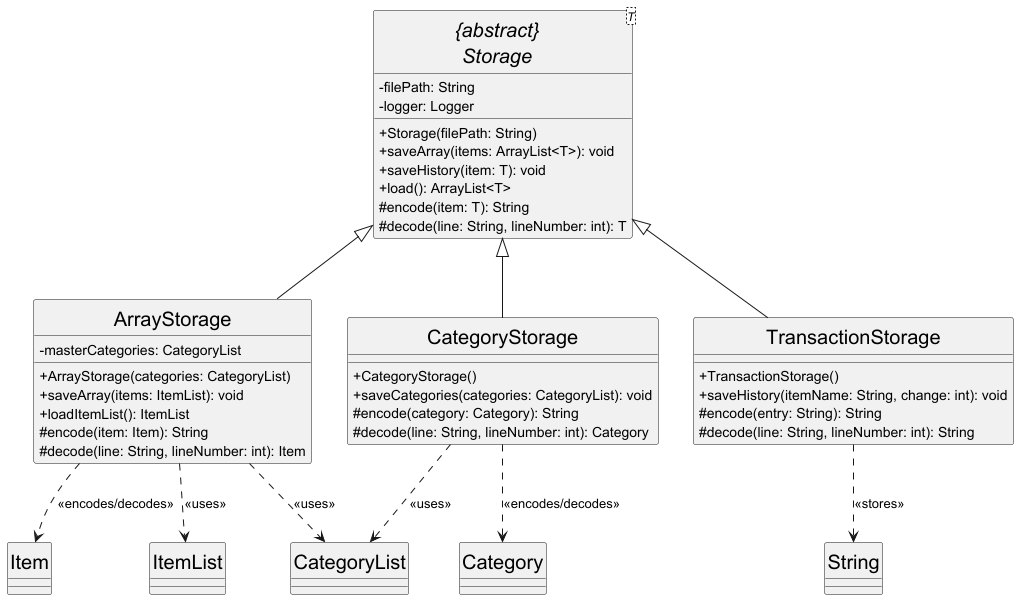

The diagram above was rendered by PlantUML. Its source (embedded in the PNG):
@startuml
skinparam monochrome true
skinparam shadowing false
skinparam classAttributeIconSize 0
skinparam classFontSize 20
hide circle

abstract class "{abstract}\nStorage<T>" as Storage {
    - filePath: String
    - logger: Logger
    + Storage(filePath: String)
    + saveArray(items: ArrayList<T>): void
    + saveHistory(item: T): void
    + load(): ArrayList<T>
    # encode(item: T): String
    # decode(line: String, lineNumber: int): T
}

class ArrayStorage {
    - masterCategories: CategoryList
    + ArrayStorage(categories: CategoryList)
    + saveArray(items: ItemList): void
    + loadItemList(): ItemList
    # encode(item: Item): String
    # decode(line: String, lineNumber: int): Item
}

class TransactionStorage {
    + TransactionStorage()
    + saveHistory(itemName: String, change: int): void
    # encode(entry: String): String
    # decode(line: String, lineNumber: int): String
}

class CategoryStorage {
    + CategoryStorage()
    + saveCategories(categories: CategoryList): void
    # encode(category: Category): String
    # decode(line: String, lineNumber: int): Category
}

class Item
class ItemList
class Category
class CategoryList

Storage <|-- ArrayStorage
Storage <|-- TransactionStorage
Storage <|-- CategoryStorage

ArrayStorage ..> Item : <<encodes/decodes>>
ArrayStorage ..> ItemList : <<uses>>
ArrayStorage ..> CategoryList : <<uses>>

TransactionStorage ..> String : <<stores>>

CategoryStorage ..> Category : <<encodes/decodes>>
CategoryStorage ..> CategoryList : <<uses>>

@enduml